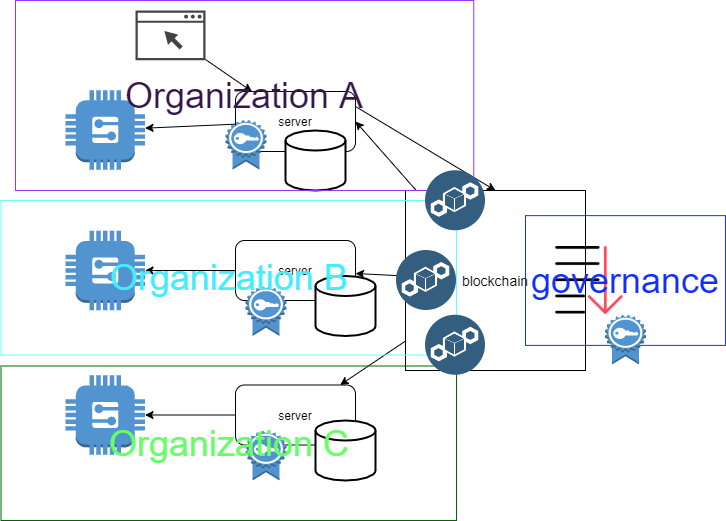

The diagram above was exported from draw.io. Its source (the exported page's mxGraphModel, read from the mxfile embedded in the PNG):
<mxGraphModel dx="1422" dy="1862" grid="1" gridSize="10" guides="1" tooltips="1" connect="1" arrows="1" fold="1" page="1" pageScale="1" pageWidth="850" pageHeight="1100" math="0" shadow="0">
  <root>
    <mxCell id="0" />
    <mxCell id="1" parent="0" />
    <mxCell id="2" value="" style="edgeStyle=none;rounded=0;orthogonalLoop=1;jettySize=auto;html=1;entryX=1;entryY=0.5;entryDx=0;entryDy=0;" edge="1" source="5" target="8" parent="1">
      <mxGeometry relative="1" as="geometry" />
    </mxCell>
    <mxCell id="3" style="rounded=0;orthogonalLoop=1;jettySize=auto;html=1;" edge="1" source="5" target="15" parent="1">
      <mxGeometry relative="1" as="geometry" />
    </mxCell>
    <mxCell id="4" style="edgeStyle=none;rounded=0;orthogonalLoop=1;jettySize=auto;html=1;" edge="1" source="5" target="20" parent="1">
      <mxGeometry relative="1" as="geometry" />
    </mxCell>
    <mxCell id="5" value="&lt;font style=&quot;font-size: 14px&quot;&gt;blockchain&lt;/font&gt;" style="whiteSpace=wrap;html=1;aspect=fixed;" vertex="1" parent="1">
      <mxGeometry x="1080" y="60" width="180" height="180" as="geometry" />
    </mxCell>
    <mxCell id="6" value="" style="edgeStyle=none;rounded=0;orthogonalLoop=1;jettySize=auto;html=1;exitX=1;exitY=0.25;exitDx=0;exitDy=0;entryX=0.5;entryY=0;entryDx=0;entryDy=0;" edge="1" source="8" target="5" parent="1">
      <mxGeometry relative="1" as="geometry" />
    </mxCell>
    <mxCell id="7" value="" style="edgeStyle=none;rounded=0;orthogonalLoop=1;jettySize=auto;html=1;" edge="1" source="8" target="9" parent="1">
      <mxGeometry relative="1" as="geometry" />
    </mxCell>
    <mxCell id="8" value="server" style="rounded=1;whiteSpace=wrap;html=1;" vertex="1" parent="1">
      <mxGeometry x="910" y="-39" width="120" height="60" as="geometry" />
    </mxCell>
    <mxCell id="9" value="" style="outlineConnect=0;dashed=0;verticalLabelPosition=bottom;verticalAlign=top;align=center;html=1;shape=mxgraph.aws3.generic;fillColor=#5294CF;gradientColor=none;" vertex="1" parent="1">
      <mxGeometry x="740" y="-40.3" width="79.5" height="79.5" as="geometry" />
    </mxCell>
    <mxCell id="10" value="" style="rounded=0;orthogonalLoop=1;jettySize=auto;html=1;" edge="1" source="11" target="8" parent="1">
      <mxGeometry relative="1" as="geometry" />
    </mxCell>
    <mxCell id="11" value="" style="pointerEvents=1;shadow=0;dashed=0;html=1;strokeColor=none;fillColor=#434445;aspect=fixed;labelPosition=center;verticalLabelPosition=bottom;verticalAlign=top;align=center;outlineConnect=0;shape=mxgraph.vvd.web_browser;" vertex="1" parent="1">
      <mxGeometry x="810" y="-120" width="70" height="49.7" as="geometry" />
    </mxCell>
    <mxCell id="12" value="" style="strokeWidth=2;html=1;shape=mxgraph.flowchart.database;whiteSpace=wrap;" vertex="1" parent="1">
      <mxGeometry x="960" y="-1.4210854715202004e-14" width="60" height="60" as="geometry" />
    </mxCell>
    <mxCell id="13" value="" style="outlineConnect=0;dashed=0;verticalLabelPosition=bottom;verticalAlign=top;align=center;html=1;shape=mxgraph.aws3.certificate;fillColor=#5294CF;gradientColor=none;shadow=0;strokeWidth=1;" vertex="1" parent="1">
      <mxGeometry x="900" y="-10.800000000000011" width="41" height="50" as="geometry" />
    </mxCell>
    <mxCell id="14" value="" style="edgeStyle=none;rounded=0;orthogonalLoop=1;jettySize=auto;html=1;" edge="1" source="15" target="16" parent="1">
      <mxGeometry relative="1" as="geometry" />
    </mxCell>
    <mxCell id="15" value="server" style="rounded=1;whiteSpace=wrap;html=1;" vertex="1" parent="1">
      <mxGeometry x="910" y="110" width="120" height="60" as="geometry" />
    </mxCell>
    <mxCell id="16" value="" style="outlineConnect=0;dashed=0;verticalLabelPosition=bottom;verticalAlign=top;align=center;html=1;shape=mxgraph.aws3.generic;fillColor=#5294CF;gradientColor=none;" vertex="1" parent="1">
      <mxGeometry x="740" y="100.25" width="79.5" height="79.5" as="geometry" />
    </mxCell>
    <mxCell id="17" value="" style="strokeWidth=2;html=1;shape=mxgraph.flowchart.database;whiteSpace=wrap;" vertex="1" parent="1">
      <mxGeometry x="990" y="145.5" width="60" height="60" as="geometry" />
    </mxCell>
    <mxCell id="18" value="" style="outlineConnect=0;dashed=0;verticalLabelPosition=bottom;verticalAlign=top;align=center;html=1;shape=mxgraph.aws3.certificate;fillColor=#5294CF;gradientColor=none;shadow=0;strokeWidth=1;" vertex="1" parent="1">
      <mxGeometry x="920" y="155.5" width="41" height="50" as="geometry" />
    </mxCell>
    <mxCell id="19" value="" style="edgeStyle=none;rounded=0;orthogonalLoop=1;jettySize=auto;html=1;" edge="1" source="20" target="21" parent="1">
      <mxGeometry relative="1" as="geometry" />
    </mxCell>
    <mxCell id="20" value="server" style="rounded=1;whiteSpace=wrap;html=1;" vertex="1" parent="1">
      <mxGeometry x="910" y="254.5" width="120" height="60" as="geometry" />
    </mxCell>
    <mxCell id="21" value="" style="outlineConnect=0;dashed=0;verticalLabelPosition=bottom;verticalAlign=top;align=center;html=1;shape=mxgraph.aws3.generic;fillColor=#5294CF;gradientColor=none;" vertex="1" parent="1">
      <mxGeometry x="740" y="244.75" width="79.5" height="79.5" as="geometry" />
    </mxCell>
    <mxCell id="22" value="" style="strokeWidth=2;html=1;shape=mxgraph.flowchart.database;whiteSpace=wrap;" vertex="1" parent="1">
      <mxGeometry x="990" y="290" width="60" height="60" as="geometry" />
    </mxCell>
    <mxCell id="23" value="" style="outlineConnect=0;dashed=0;verticalLabelPosition=bottom;verticalAlign=top;align=center;html=1;shape=mxgraph.aws3.certificate;fillColor=#5294CF;gradientColor=none;shadow=0;strokeWidth=1;" vertex="1" parent="1">
      <mxGeometry x="920" y="300" width="41" height="50" as="geometry" />
    </mxCell>
    <mxCell id="24" value="&lt;font style=&quot;font-size: 36px&quot; color=&quot;#36174a&quot;&gt;Organization A&lt;/font&gt;" style="rounded=0;whiteSpace=wrap;html=1;fillColor=none;strokeColor=#9933FF;" vertex="1" parent="1">
      <mxGeometry x="690" y="-130" width="458.25" height="190" as="geometry" />
    </mxCell>
    <mxCell id="25" value="&lt;font style=&quot;font-size: 36px&quot; color=&quot;#45ecff&quot;&gt;Organization B&lt;/font&gt;" style="rounded=0;whiteSpace=wrap;html=1;fillColor=none;strokeColor=#66FFFF;" vertex="1" parent="1">
      <mxGeometry x="675.5" y="70" width="455.5" height="154.5" as="geometry" />
    </mxCell>
    <mxCell id="26" value="&lt;font style=&quot;font-size: 36px&quot; color=&quot;#66ff66&quot;&gt;Organization C&lt;/font&gt;" style="rounded=0;whiteSpace=wrap;html=1;fillColor=none;strokeColor=#006600;" vertex="1" parent="1">
      <mxGeometry x="675.5" y="235.5" width="455.5" height="154.5" as="geometry" />
    </mxCell>
    <mxCell id="27" value="" style="aspect=fixed;perimeter=ellipsePerimeter;html=1;align=center;shadow=0;dashed=0;fontColor=#4277BB;labelBackgroundColor=#ffffff;fontSize=12;spacingTop=3;image;image=img/lib/ibm/blockchain/ledger.svg;strokeColor=#D73CA9;fillColor=none;" vertex="1" parent="1">
      <mxGeometry x="1100" y="40.25" width="60" height="60" as="geometry" />
    </mxCell>
    <mxCell id="28" value="" style="aspect=fixed;perimeter=ellipsePerimeter;html=1;align=center;shadow=0;dashed=0;fontColor=#4277BB;labelBackgroundColor=#ffffff;fontSize=12;spacingTop=3;image;image=img/lib/ibm/blockchain/ledger.svg;strokeColor=#D73CA9;fillColor=none;" vertex="1" parent="1">
      <mxGeometry x="1071" y="120" width="60" height="60" as="geometry" />
    </mxCell>
    <mxCell id="29" value="" style="aspect=fixed;perimeter=ellipsePerimeter;html=1;align=center;shadow=0;dashed=0;fontColor=#4277BB;labelBackgroundColor=#ffffff;fontSize=12;spacingTop=3;image;image=img/lib/ibm/blockchain/ledger.svg;strokeColor=#D73CA9;fillColor=none;" vertex="1" parent="1">
      <mxGeometry x="1100" y="184.75" width="60" height="60" as="geometry" />
    </mxCell>
    <mxCell id="30" value="" style="shape=image;html=1;verticalAlign=top;verticalLabelPosition=bottom;labelBackgroundColor=#ffffff;imageAspect=0;aspect=fixed;image=https://cdn0.iconfinder.com/data/icons/basic-web-ui-elements/295/order-128.png;strokeColor=#D73CA9;fillColor=none;" vertex="1" parent="1">
      <mxGeometry x="1230" y="116" width="68" height="68" as="geometry" />
    </mxCell>
    <mxCell id="31" value="&lt;span style=&quot;font-size: 36px&quot;&gt;&lt;font color=&quot;#0f2fff&quot;&gt;governance&lt;/font&gt;&lt;/span&gt;" style="rounded=0;whiteSpace=wrap;html=1;fillColor=none;strokeColor=#1231FF;" vertex="1" parent="1">
      <mxGeometry x="1200" y="85.13" width="200" height="129.75" as="geometry" />
    </mxCell>
    <mxCell id="32" value="" style="outlineConnect=0;dashed=0;verticalLabelPosition=bottom;verticalAlign=top;align=center;html=1;shape=mxgraph.aws3.certificate;fillColor=#5294CF;gradientColor=none;shadow=0;strokeWidth=1;" vertex="1" parent="1">
      <mxGeometry x="1279.5" y="184" width="41" height="50" as="geometry" />
    </mxCell>
  </root>
</mxGraphModel>